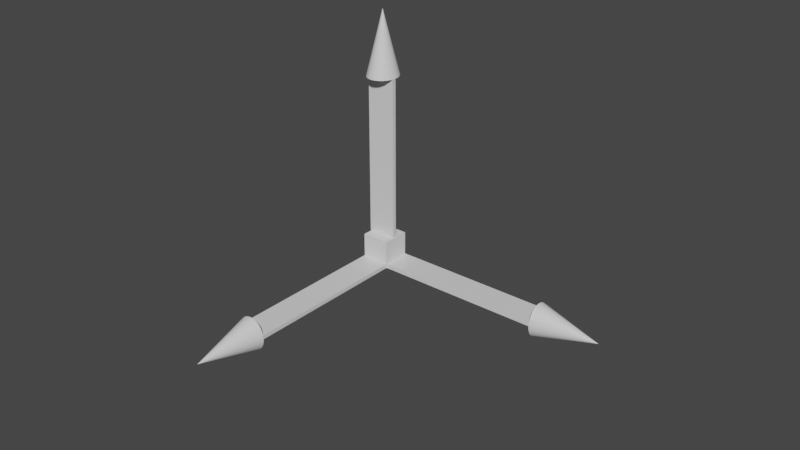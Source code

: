 # Source: scaleGizmo.blend  (saved by Blender 2.92.15; exported with 4.5.12 LTS)
import bpy
from mathutils import Matrix  # noqa: F401  (used for matrix-valued properties, if any)

bpy.ops.wm.read_factory_settings(use_empty=True)
scene = bpy.context.scene
scene.name = 'Scene'

# ---- collections
col_collection = bpy.data.collections.new('Collection'); scene.collection.children.link(col_collection)

# ---- materials (node trees are filled in below, after node groups)
mat_material_001 = bpy.data.materials.new('Material.001')
mat_material_001.use_transparent_shadow = False
mat_material_002 = bpy.data.materials.new('Material.002')
mat_material_002.use_transparent_shadow = False
mat_material_003 = bpy.data.materials.new('Material.003')
mat_material_003.use_transparent_shadow = False

# ---- material node trees
mat_material_001.use_nodes = True; mat_material_001.node_tree.nodes.clear()
_N = mat_material_001.node_tree.nodes; _L = mat_material_001.node_tree.links
n0 = _N.new('ShaderNodeBsdfPrincipled'); n0.name = 'Principled BSDF'; n0.location = (10, 300)
n0.distribution = 'GGX'
n0.subsurface_method = 'BURLEY'
n0.inputs[2].default_value = 0.4
n0.inputs[3].default_value = 1.45
n0.inputs[27].default_value = (0.0, 0.0, 0.0, 1.0)
n0.inputs[28].default_value = 1.0
n1 = _N.new('ShaderNodeOutputMaterial'); n1.name = 'Material Output'; n1.location = (300, 300)
n2 = _N.new('ShaderNodeNormalMap'); n2.name = 'Normal Map'; n2.location = (-300, -300)
n2.label = 'Normal/Map'
n2.inputs[0].default_value = 0.0
_L.new(n0.outputs[0], n1.inputs[0])
_L.new(n2.outputs[0], n0.inputs[5])
n1.is_active_output = True
mat_material_002.use_nodes = True; mat_material_002.node_tree.nodes.clear()
_N = mat_material_002.node_tree.nodes; _L = mat_material_002.node_tree.links
n0 = _N.new('ShaderNodeBsdfPrincipled'); n0.name = 'Principled BSDF'; n0.location = (10, 300)
n0.distribution = 'GGX'
n0.subsurface_method = 'BURLEY'
n0.inputs[2].default_value = 0.4
n0.inputs[3].default_value = 1.45
n0.inputs[27].default_value = (0.0, 0.0, 0.0, 1.0)
n0.inputs[28].default_value = 1.0
n1 = _N.new('ShaderNodeOutputMaterial'); n1.name = 'Material Output'; n1.location = (300, 300)
n2 = _N.new('ShaderNodeNormalMap'); n2.name = 'Normal Map'; n2.location = (-300, -300)
n2.label = 'Normal/Map'
n2.inputs[0].default_value = 0.0
_L.new(n0.outputs[0], n1.inputs[0])
_L.new(n2.outputs[0], n0.inputs[5])
n1.is_active_output = True
mat_material_003.use_nodes = True; mat_material_003.node_tree.nodes.clear()
_N = mat_material_003.node_tree.nodes; _L = mat_material_003.node_tree.links
n0 = _N.new('ShaderNodeBsdfPrincipled'); n0.name = 'Principled BSDF'; n0.location = (10, 300)
n0.distribution = 'GGX'
n0.subsurface_method = 'BURLEY'
n0.inputs[2].default_value = 0.4
n0.inputs[3].default_value = 1.45
n0.inputs[27].default_value = (0.0, 0.0, 0.0, 1.0)
n0.inputs[28].default_value = 1.0
n1 = _N.new('ShaderNodeOutputMaterial'); n1.name = 'Material Output'; n1.location = (300, 300)
n2 = _N.new('ShaderNodeNormalMap'); n2.name = 'Normal Map'; n2.location = (-300, -300)
n2.label = 'Normal/Map'
n2.inputs[0].default_value = 0.0
_L.new(n0.outputs[0], n1.inputs[0])
_L.new(n2.outputs[0], n0.inputs[5])
n1.is_active_output = True

# ---- world
world_world = bpy.data.worlds.new('World'); scene.world = world_world
world_world.use_nodes = True; world_world.node_tree.nodes.clear()
_N = world_world.node_tree.nodes; _L = world_world.node_tree.links
n0 = _N.new('ShaderNodeOutputWorld'); n0.name = 'World Output'; n0.location = (300, 300)
n1 = _N.new('ShaderNodeBackground'); n1.name = 'Background'; n1.location = (10, 300)
n1.inputs[0].default_value = (0.05088, 0.05088, 0.05088, 1.0)
_L.new(n1.outputs[0], n0.inputs[0])
n0.is_active_output = True
world_world.color = (0.05088, 0.05088, 0.05088)
world_world.use_sun_shadow = False
world_world.sun_shadow_jitter_overblur = 0.0

# ---- meshes
me_cube_001 = bpy.data.meshes.new('Cube.001')
me_cube_001.from_pydata([(-0.005156, -0.00494, 0.0006984), (-0.005156, -0.00494, -0.0006984), (-0.005156, -0.06485, 0.0006984), (-0.005156, -0.06485, -0.0006984), (0.005156, -0.00494, 0.0006984), (0.005156, -0.00494, -0.0006984), (0.005156, -0.06485, 0.0006984), (0.005156, -0.06485, -0.0006984), (2.639e-09, -0.06472, 0.005392), (0.001042, -0.06472, 0.005277), (0.002043, -0.06472, 0.004939), (0.002967, -0.06472, 0.004391), (0.003776, -0.06472, 0.003652), (0.00444, -0.06472, 0.002752), (0.004933, -0.06472, 0.001725), (0.005237, -0.06472, 0.0006111), (0.00534, -0.06472, -0.0005475), (0.005237, -0.06472, -0.001706), (0.004933, -0.06472, -0.00282), (0.00444, -0.06472, -0.003847), (0.003776, -0.06472, -0.004747), (0.002967, -0.06472, -0.005486), (0.002043, -0.06472, -0.006035), (0.001042, -0.06472, -0.006372), (8.99e-10, -0.06472, -0.006487), (-0.001042, -0.06472, -0.006372), (-0.002043, -0.06472, -0.006035), (-0.002967, -0.06472, -0.005486), (-0.003776, -0.06472, -0.004747), (-0.00444, -0.06472, -0.003847), (-0.004933, -0.06472, -0.00282), (-0.005237, -0.06472, -0.001706), (-0.00534, -0.06472, -0.0005475), (-0.005237, -0.06472, 0.0006111), (-0.004933, -0.06472, 0.001725), (-0.00444, -0.06472, 0.002752), (-0.003776, -0.06472, 0.003652), (-0.002967, -0.06472, 0.004391), (-0.002043, -0.06472, 0.004939), (-0.001042, -0.06472, 0.005277), (2.639e-09, -0.08725, -0.0005477)], [], [(0, 4, 6, 2), (3, 2, 6, 7), (7, 6, 4, 5), (5, 1, 3, 7), (1, 0, 2, 3), (5, 4, 0, 1), (8, 40, 9), (9, 40, 10), (10, 40, 11), (11, 40, 12), (12, 40, 13), (13, 40, 14), (14, 40, 15), (15, 40, 16), (16, 40, 17), (17, 40, 18), (18, 40, 19), (19, 40, 20), (20, 40, 21), (21, 40, 22), (22, 40, 23), (23, 40, 24), (24, 40, 25), (25, 40, 26), (26, 40, 27), (27, 40, 28), (28, 40, 29), (29, 40, 30), (30, 40, 31), (31, 40, 32), (32, 40, 33), (33, 40, 34), (34, 40, 35), (35, 40, 36), (36, 40, 37), (37, 40, 38), (8, 9, 10, 11, 12, 13, 14, 15, 16, 17, 18, 19, 20, 21, 22, 23, 24, 25, 26, 27, 28, 29, 30, 31, 32, 33, 34, 35, 36, 37, 38, 39), (38, 40, 39), (39, 40, 8)])
me_cube_001.polygons.foreach_set('use_smooth', [True] * 39)
_k = set([(0, 1), (0, 2), (0, 4), (1, 3), (1, 5), (2, 3), (2, 6), (3, 7), (4, 5), (4, 6), (5, 7), (6, 7), (8, 9), (8, 39), (8, 40), (9, 10), (9, 40), (10, 11), (10, 40), (11, 12), (11, 40), (12, 13), (12, 40), (13, 14), (13, 40), (14, 15), (14, 40), (15, 16), (15, 40), (16, 17), (16, 40), (17, 18), (17, 40), (18, 19), (18, 40), (19, 20), (19, 40), (20, 21), (20, 40), (21, 22), (21, 40), (22, 23), (22, 40), (23, 24), (23, 40), (24, 25), (24, 40), (25, 26), (25, 40), (26, 27), (26, 40), (27, 28), (27, 40), (28, 29), (28, 40), (29, 30), (29, 40), (30, 31), (30, 40), (31, 32), (31, 40), (32, 33), (32, 40), (33, 34), (33, 40), (34, 35), (34, 40), (35, 36), (35, 40), (36, 37), (36, 40), (37, 38), (37, 40), (38, 39), (38, 40), (39, 40)])
me_cube_001.attributes.new('sharp_edge', 'BOOLEAN', 'EDGE').data.foreach_set('value', [ (min(e.vertices), max(e.vertices)) in _k for e in me_cube_001.edges])
_uv = me_cube_001.uv_layers.new(name='UVMap')
_uv.uv.foreach_set('vector', [0.625, 0.5, 0.875, 0.5, 0.875, 0.75, 0.625, 0.75, 0.375, 0.75, 0.625, 0.75, 0.625, 1.0, 0.375, 1.0, 0.375, 0.0, 0.625, 0.0, 0.625, 0.25, 0.375, 0.25, 0.125, 0.5, 0.375, 0.5, 0.375, 0.75, 0.125, 0.75, 0.375, 0.5, 0.625, 0.5, 0.625, 0.75, 0.375, 0.75, 0.375, 0.25, 0.625, 0.25, 0.625, 0.5, 0.375, 0.5, 0.25, 0.49, 0.25, 0.25, 0.2968, 0.4854, 0.2968, 0.4854, 0.25, 0.25, 0.3418, 0.4717, 0.3418, 0.4717, 0.25, 0.25, 0.3833, 0.4496, 0.3833, 0.4496, 0.25, 0.25, 0.4197, 0.4197, 0.4197, 0.4197, 0.25, 0.25, 0.4496, 0.3833, 0.4496, 0.3833, 0.25, 0.25, 0.4717, 0.3418, 0.4717, 0.3418, 0.25, 0.25, 0.4854, 0.2968, 0.4854, 0.2968, 0.25, 0.25, 0.49, 0.25, 0.49, 0.25, 0.25, 0.25, 0.4854, 0.2032, 0.4854, 0.2032, 0.25, 0.25, 0.4717, 0.1582, 0.4717, 0.1582, 0.25, 0.25, 0.4496, 0.1167, 0.4496, 0.1167, 0.25, 0.25, 0.4197, 0.08029, 0.4197, 0.08029, 0.25, 0.25, 0.3833, 0.05045, 0.3833, 0.05045, 0.25, 0.25, 0.3418, 0.02827, 0.3418, 0.02827, 0.25, 0.25, 0.2968, 0.01461, 0.2968, 0.01461, 0.25, 0.25, 0.25, 0.01, 0.25, 0.01, 0.25, 0.25, 0.2032, 0.01461, 0.2032, 0.01461, 0.25, 0.25, 0.1582, 0.02827, 0.1582, 0.02827, 0.25, 0.25, 0.1167, 0.05045, 0.1167, 0.05045, 0.25, 0.25, 0.08029, 0.08029, 0.08029, 0.08029, 0.25, 0.25, 0.05045, 0.1167, 0.05045, 0.1167, 0.25, 0.25, 0.02827, 0.1582, 0.02827, 0.1582, 0.25, 0.25, 0.01461, 0.2032, 0.01461, 0.2032, 0.25, 0.25, 0.01, 0.25, 0.01, 0.25, 0.25, 0.25, 0.01461, 0.2968, 0.01461, 0.2968, 0.25, 0.25, 0.02827, 0.3418, 0.02827, 0.3418, 0.25, 0.25, 0.05045, 0.3833, 0.05045, 0.3833, 0.25, 0.25, 0.08029, 0.4197, 0.08029, 0.4197, 0.25, 0.25, 0.1167, 0.4496, 0.1167, 0.4496, 0.25, 0.25, 0.1582, 0.4717, 0.75, 0.49, 0.7968, 0.4854, 0.8418, 0.4717, 0.8833, 0.4496, 0.9197, 0.4197, 0.9496, 0.3833, 0.9717, 0.3418, 0.9854, 0.2968, 0.99, 0.25, 0.9854, 0.2032, 0.9717, 0.1582, 0.9496, 0.1167, 0.9197, 0.08029, 0.8833, 0.05045, 0.8418, 0.02827, 0.7968, 0.01461, 0.75, 0.01, 0.7032, 0.01461, 0.6582, 0.02827, 0.6167, 0.05045, 0.5803, 0.08029, 0.5504, 0.1167, 0.5283, 0.1582, 0.5146, 0.2032, 0.51, 0.25, 0.5146, 0.2968, 0.5283, 0.3418, 0.5504, 0.3833, 0.5803, 0.4197, 0.6167, 0.4496, 0.6582, 0.4717, 0.7032, 0.4854, 0.1582, 0.4717, 0.25, 0.25, 0.2032, 0.4854, 0.2032, 0.4854, 0.25, 0.25, 0.25, 0.49])
me_cube_001.materials.append(mat_material_001)
me_cube_001.use_remesh_fix_poles = True
me_cube_001.use_remesh_preserve_attributes = False
me_cube_001.use_mirror_vertex_groups = False
me_cube_001.update()
me_cube_001.normals_split_custom_set([tuple(v) for v in zip(*[iter([0.0, 0.0, -1.0, 0.0, 0.0, -1.0, 0.0, 0.0, -1.0, 0.0, 0.0, -1.0, 0.0, 1.0, 0.0, 0.0, 1.0, 0.0, 0.0, 1.0, 0.0, 0.0, 1.0, 0.0, -1.0, 0.0, 0.0, -1.0, 0.0, 0.0, -1.0, 0.0, 0.0, -1.0, 0.0, 0.0, 0.0, 0.0, 1.0, 0.0, 0.0, 1.0, 0.0, 0.0, 1.0, 0.0, 0.0, 1.0, 1.0, 0.0, 0.0, 1.0, 0.0, 0.0, 1.0, 0.0, 0.0, 1.0, 0.0, 0.0, 0.0, -1.0, 0.0, 0.0, -1.0, 0.0, 0.0, -1.0, 0.0, 0.0, -1.0, 0.0, 0.1053, -0.2535, 0.9616, 0.1053, -0.2535, 0.9616, 0.1053, -0.2535, 0.9616, 0.3094, -0.2514, 0.9171, 0.3094, -0.2514, 0.9171, 0.3094, -0.2514, 0.9171, 0.4951, -0.2477, 0.8328, 0.4951, -0.2477, 0.8328, 0.4951, -0.2477, 0.8328, 0.654, -0.2431, 0.7164, 0.654, -0.2431, 0.7164, 0.654, -0.2431, 0.7164, 0.7815, -0.2384, 0.5766, 0.7815, -0.2384, 0.5766, 0.7815, -0.2384, 0.5766, 0.8762, -0.2343, 0.4211, 0.8762, -0.2343, 0.4211, 0.8762, -0.2343, 0.4211, 0.9386, -0.2313, 0.256, 0.9386, -0.2313, 0.256, 0.9386, -0.2313, 0.256, 0.9695, -0.2298, 0.08584, 0.9695, -0.2298, 0.08584, 0.9695, -0.2298, 0.08584, 0.9695, -0.2298, -0.08585, 0.9695, -0.2298, -0.08585, 0.9695, -0.2298, -0.08585, 0.9386, -0.2313, -0.256, 0.9386, -0.2313, -0.256, 0.9386, -0.2313, -0.256, 0.8762, -0.2343, -0.4211, 0.8762, -0.2343, -0.4211, 0.8762, -0.2343, -0.4211, 0.7815, -0.2384, -0.5766, 0.7815, -0.2384, -0.5766, 0.7815, -0.2384, -0.5766, 0.6539, -0.2431, -0.7164, 0.6539, -0.2431, -0.7164, 0.6539, -0.2431, -0.7164, 0.4951, -0.2477, -0.8328, 0.4951, -0.2477, -0.8328, 0.4951, -0.2477, -0.8328, 0.3094, -0.2514, -0.9171, 0.3094, -0.2514, -0.9171, 0.3094, -0.2514, -0.9171, 0.1053, -0.2535, -0.9616, 0.1053, -0.2535, -0.9616, 0.1053, -0.2535, -0.9616, -0.1053, -0.2535, -0.9616, -0.1053, -0.2535, -0.9616, -0.1053, -0.2535, -0.9616, -0.3094, -0.2514, -0.9171, -0.3094, -0.2514, -0.9171, -0.3094, -0.2514, -0.9171, -0.4951, -0.2477, -0.8328, -0.4951, -0.2477, -0.8328, -0.4951, -0.2477, -0.8328, -0.6539, -0.2431, -0.7164, -0.6539, -0.2431, -0.7164, -0.6539, -0.2431, -0.7164, -0.7815, -0.2384, -0.5766, -0.7815, -0.2384, -0.5766, -0.7815, -0.2384, -0.5766, -0.8762, -0.2343, -0.4211, -0.8762, -0.2343, -0.4211, -0.8762, -0.2343, -0.4211, -0.9386, -0.2313, -0.256, -0.9386, -0.2313, -0.256, -0.9386, -0.2313, -0.256, -0.9695, -0.2298, -0.08585, -0.9695, -0.2298, -0.08585, -0.9695, -0.2298, -0.08585, -0.9695, -0.2298, 0.08584, -0.9695, -0.2298, 0.08584, -0.9695, -0.2298, 0.08584, -0.9386, -0.2313, 0.256, -0.9386, -0.2313, 0.256, -0.9386, -0.2313, 0.256, -0.8762, -0.2343, 0.4211, -0.8762, -0.2343, 0.4211, -0.8762, -0.2343, 0.4211, -0.7815, -0.2384, 0.5766, -0.7815, -0.2384, 0.5766, -0.7815, -0.2384, 0.5766, -0.654, -0.2431, 0.7164, -0.654, -0.2431, 0.7164, -0.654, -0.2431, 0.7164, -0.4951, -0.2477, 0.8328, -0.4951, -0.2477, 0.8328, -0.4951, -0.2477, 0.8328, 1.381e-11, 1.0, 2.756e-05, 1.381e-11, 1.0, 2.756e-05, 1.381e-11, 1.0, 2.756e-05, 1.381e-11, 1.0, 2.756e-05, 1.381e-11, 1.0, 2.756e-05, 1.381e-11, 1.0, 2.756e-05, 1.381e-11, 1.0, 2.756e-05, 1.381e-11, 1.0, 2.756e-05, 1.381e-11, 1.0, 2.756e-05, 1.381e-11, 1.0, 2.756e-05, 1.381e-11, 1.0, 2.756e-05, 1.381e-11, 1.0, 2.756e-05, 1.381e-11, 1.0, 2.756e-05, 1.381e-11, 1.0, 2.756e-05, 1.381e-11, 1.0, 2.756e-05, 1.381e-11, 1.0, 2.756e-05, 1.381e-11, 1.0, 2.756e-05, 1.381e-11, 1.0, 2.756e-05, 1.381e-11, 1.0, 2.756e-05, 1.381e-11, 1.0, 2.756e-05, 1.381e-11, 1.0, 2.756e-05, 1.381e-11, 1.0, 2.756e-05, 1.381e-11, 1.0, 2.756e-05, 1.381e-11, 1.0, 2.756e-05, 1.381e-11, 1.0, 2.756e-05, 1.381e-11, 1.0, 2.756e-05, 1.381e-11, 1.0, 2.756e-05, 1.381e-11, 1.0, 2.756e-05, 1.381e-11, 1.0, 2.756e-05, 1.381e-11, 1.0, 2.756e-05, 1.381e-11, 1.0, 2.756e-05, 1.381e-11, 1.0, 2.756e-05, -0.3094, -0.2514, 0.9171, -0.3094, -0.2514, 0.9171, -0.3094, -0.2514, 0.9171, -0.1053, -0.2535, 0.9616, -0.1053, -0.2535, 0.9616, -0.1053, -0.2535, 0.9616])] * 3)])
me_cube_002 = bpy.data.meshes.new('Cube.002')
me_cube_002.from_pydata([(0.00494, -0.005156, 0.0006984), (0.00494, -0.005156, -0.0006984), (0.06485, -0.005156, 0.0006984), (0.06485, -0.005156, -0.0006984), (0.00494, 0.005156, 0.0006984), (0.00494, 0.005156, -0.0006984), (0.06485, 0.005156, 0.0006984), (0.06485, 0.005156, -0.0006984), (0.06472, 5.468e-09, 0.005392), (0.06472, 0.001042, 0.005277), (0.06472, 0.002043, 0.004939), (0.06472, 0.002967, 0.004391), (0.06472, 0.003776, 0.003652), (0.06472, 0.00444, 0.002752), (0.06472, 0.004933, 0.001725), (0.06472, 0.005237, 0.0006111), (0.06472, 0.00534, -0.0005475), (0.06472, 0.005237, -0.001706), (0.06472, 0.004933, -0.00282), (0.06472, 0.00444, -0.003847), (0.06472, 0.003776, -0.004747), (0.06472, 0.002967, -0.005486), (0.06472, 0.002043, -0.006035), (0.06472, 0.001042, -0.006372), (0.06472, 3.728e-09, -0.006487), (0.06472, -0.001042, -0.006372), (0.06472, -0.002043, -0.006035), (0.06472, -0.002967, -0.005486), (0.06472, -0.003776, -0.004747), (0.06472, -0.00444, -0.003847), (0.06472, -0.004933, -0.00282), (0.06472, -0.005237, -0.001706), (0.06472, -0.00534, -0.0005475), (0.06472, -0.005237, 0.0006111), (0.06472, -0.004933, 0.001725), (0.06472, -0.00444, 0.002752), (0.06472, -0.003776, 0.003652), (0.06472, -0.002966, 0.004391), (0.06472, -0.002043, 0.004939), (0.06472, -0.001042, 0.005277), (0.08725, 6.453e-09, -0.0005477)], [], [(0, 4, 6, 2), (3, 2, 6, 7), (7, 6, 4, 5), (5, 1, 3, 7), (1, 0, 2, 3), (5, 4, 0, 1), (8, 40, 9), (9, 40, 10), (10, 40, 11), (11, 40, 12), (12, 40, 13), (13, 40, 14), (14, 40, 15), (15, 40, 16), (16, 40, 17), (17, 40, 18), (18, 40, 19), (19, 40, 20), (20, 40, 21), (21, 40, 22), (22, 40, 23), (23, 40, 24), (24, 40, 25), (25, 40, 26), (26, 40, 27), (27, 40, 28), (28, 40, 29), (29, 40, 30), (30, 40, 31), (31, 40, 32), (32, 40, 33), (33, 40, 34), (34, 40, 35), (35, 40, 36), (36, 40, 37), (37, 40, 38), (8, 9, 10, 11, 12, 13, 14, 15, 16, 17, 18, 19, 20, 21, 22, 23, 24, 25, 26, 27, 28, 29, 30, 31, 32, 33, 34, 35, 36, 37, 38, 39), (38, 40, 39), (39, 40, 8)])
me_cube_002.polygons.foreach_set('use_smooth', [True] * 39)
_k = set([(0, 1), (0, 2), (0, 4), (1, 3), (1, 5), (2, 3), (2, 6), (3, 7), (4, 5), (4, 6), (5, 7), (6, 7), (8, 9), (8, 39), (8, 40), (9, 10), (9, 40), (10, 11), (10, 40), (11, 12), (11, 40), (12, 13), (12, 40), (13, 14), (13, 40), (14, 15), (14, 40), (15, 16), (15, 40), (16, 17), (16, 40), (17, 18), (17, 40), (18, 19), (18, 40), (19, 20), (19, 40), (20, 21), (20, 40), (21, 22), (21, 40), (22, 23), (22, 40), (23, 24), (23, 40), (24, 25), (24, 40), (25, 26), (25, 40), (26, 27), (26, 40), (27, 28), (27, 40), (28, 29), (28, 40), (29, 30), (29, 40), (30, 31), (30, 40), (31, 32), (31, 40), (32, 33), (32, 40), (33, 34), (33, 40), (34, 35), (34, 40), (35, 36), (35, 40), (36, 37), (36, 40), (37, 38), (37, 40), (38, 39), (38, 40), (39, 40)])
me_cube_002.attributes.new('sharp_edge', 'BOOLEAN', 'EDGE').data.foreach_set('value', [ (min(e.vertices), max(e.vertices)) in _k for e in me_cube_002.edges])
_uv = me_cube_002.uv_layers.new(name='UVMap')
_uv.uv.foreach_set('vector', [0.625, 0.5, 0.875, 0.5, 0.875, 0.75, 0.625, 0.75, 0.375, 0.75, 0.625, 0.75, 0.625, 1.0, 0.375, 1.0, 0.375, 0.0, 0.625, 0.0, 0.625, 0.25, 0.375, 0.25, 0.125, 0.5, 0.375, 0.5, 0.375, 0.75, 0.125, 0.75, 0.375, 0.5, 0.625, 0.5, 0.625, 0.75, 0.375, 0.75, 0.375, 0.25, 0.625, 0.25, 0.625, 0.5, 0.375, 0.5, 0.25, 0.49, 0.25, 0.25, 0.2968, 0.4854, 0.2968, 0.4854, 0.25, 0.25, 0.3418, 0.4717, 0.3418, 0.4717, 0.25, 0.25, 0.3833, 0.4496, 0.3833, 0.4496, 0.25, 0.25, 0.4197, 0.4197, 0.4197, 0.4197, 0.25, 0.25, 0.4496, 0.3833, 0.4496, 0.3833, 0.25, 0.25, 0.4717, 0.3418, 0.4717, 0.3418, 0.25, 0.25, 0.4854, 0.2968, 0.4854, 0.2968, 0.25, 0.25, 0.49, 0.25, 0.49, 0.25, 0.25, 0.25, 0.4854, 0.2032, 0.4854, 0.2032, 0.25, 0.25, 0.4717, 0.1582, 0.4717, 0.1582, 0.25, 0.25, 0.4496, 0.1167, 0.4496, 0.1167, 0.25, 0.25, 0.4197, 0.08029, 0.4197, 0.08029, 0.25, 0.25, 0.3833, 0.05045, 0.3833, 0.05045, 0.25, 0.25, 0.3418, 0.02827, 0.3418, 0.02827, 0.25, 0.25, 0.2968, 0.01461, 0.2968, 0.01461, 0.25, 0.25, 0.25, 0.01, 0.25, 0.01, 0.25, 0.25, 0.2032, 0.01461, 0.2032, 0.01461, 0.25, 0.25, 0.1582, 0.02827, 0.1582, 0.02827, 0.25, 0.25, 0.1167, 0.05045, 0.1167, 0.05045, 0.25, 0.25, 0.08029, 0.08029, 0.08029, 0.08029, 0.25, 0.25, 0.05045, 0.1167, 0.05045, 0.1167, 0.25, 0.25, 0.02827, 0.1582, 0.02827, 0.1582, 0.25, 0.25, 0.01461, 0.2032, 0.01461, 0.2032, 0.25, 0.25, 0.01, 0.25, 0.01, 0.25, 0.25, 0.25, 0.01461, 0.2968, 0.01461, 0.2968, 0.25, 0.25, 0.02827, 0.3418, 0.02827, 0.3418, 0.25, 0.25, 0.05045, 0.3833, 0.05045, 0.3833, 0.25, 0.25, 0.08029, 0.4197, 0.08029, 0.4197, 0.25, 0.25, 0.1167, 0.4496, 0.1167, 0.4496, 0.25, 0.25, 0.1582, 0.4717, 0.75, 0.49, 0.7968, 0.4854, 0.8418, 0.4717, 0.8833, 0.4496, 0.9197, 0.4197, 0.9496, 0.3833, 0.9717, 0.3418, 0.9854, 0.2968, 0.99, 0.25, 0.9854, 0.2032, 0.9717, 0.1582, 0.9496, 0.1167, 0.9197, 0.08029, 0.8833, 0.05045, 0.8418, 0.02827, 0.7968, 0.01461, 0.75, 0.01, 0.7032, 0.01461, 0.6582, 0.02827, 0.6167, 0.05045, 0.5803, 0.08029, 0.5504, 0.1167, 0.5283, 0.1582, 0.5146, 0.2032, 0.51, 0.25, 0.5146, 0.2968, 0.5283, 0.3418, 0.5504, 0.3833, 0.5803, 0.4197, 0.6167, 0.4496, 0.6582, 0.4717, 0.7032, 0.4854, 0.1582, 0.4717, 0.25, 0.25, 0.2032, 0.4854, 0.2032, 0.4854, 0.25, 0.25, 0.25, 0.49])
me_cube_002.materials.append(mat_material_002)
me_cube_002.use_remesh_fix_poles = True
me_cube_002.use_remesh_preserve_attributes = False
me_cube_002.use_mirror_vertex_groups = False
me_cube_002.update()
me_cube_002.normals_split_custom_set([tuple(v) for v in zip(*[iter([0.0, 0.0, -1.0, 0.0, 0.0, -1.0, 0.0, 0.0, -1.0, 0.0, 0.0, -1.0, -1.0, 0.0, 0.0, -1.0, 0.0, 0.0, -1.0, 0.0, 0.0, -1.0, 0.0, 0.0, 5.441e-08, -1.0, 0.0, 5.441e-08, -1.0, 0.0, 5.441e-08, -1.0, 0.0, 5.441e-08, -1.0, 0.0, 0.0, 0.0, 1.0, 0.0, 0.0, 1.0, 0.0, 0.0, 1.0, 0.0, 0.0, 1.0, -3.886e-08, 1.0, 0.0, -3.886e-08, 1.0, 0.0, -3.886e-08, 1.0, 0.0, -3.886e-08, 1.0, 0.0, 1.0, 0.0, 0.0, 1.0, 0.0, 0.0, 1.0, 0.0, 0.0, 1.0, 0.0, 0.0, 0.2535, 0.1053, 0.9616, 0.2535, 0.1053, 0.9616, 0.2535, 0.1053, 0.9616, 0.2514, 0.3094, 0.9171, 0.2514, 0.3094, 0.9171, 0.2514, 0.3094, 0.9171, 0.2477, 0.4951, 0.8328, 0.2477, 0.4951, 0.8328, 0.2477, 0.4951, 0.8328, 0.2431, 0.654, 0.7164, 0.2431, 0.654, 0.7164, 0.2431, 0.654, 0.7164, 0.2384, 0.7815, 0.5766, 0.2384, 0.7815, 0.5766, 0.2384, 0.7815, 0.5766, 0.2343, 0.8762, 0.4211, 0.2343, 0.8762, 0.4211, 0.2343, 0.8762, 0.4211, 0.2313, 0.9386, 0.256, 0.2313, 0.9386, 0.256, 0.2313, 0.9386, 0.256, 0.2298, 0.9695, 0.08584, 0.2298, 0.9695, 0.08584, 0.2298, 0.9695, 0.08584, 0.2298, 0.9695, -0.08585, 0.2298, 0.9695, -0.08585, 0.2298, 0.9695, -0.08585, 0.2313, 0.9386, -0.256, 0.2313, 0.9386, -0.256, 0.2313, 0.9386, -0.256, 0.2343, 0.8762, -0.4211, 0.2343, 0.8762, -0.4211, 0.2343, 0.8762, -0.4211, 0.2384, 0.7815, -0.5766, 0.2384, 0.7815, -0.5766, 0.2384, 0.7815, -0.5766, 0.2431, 0.6539, -0.7164, 0.2431, 0.6539, -0.7164, 0.2431, 0.6539, -0.7164, 0.2477, 0.4951, -0.8328, 0.2477, 0.4951, -0.8328, 0.2477, 0.4951, -0.8328, 0.2514, 0.3094, -0.9171, 0.2514, 0.3094, -0.9171, 0.2514, 0.3094, -0.9171, 0.2535, 0.1053, -0.9616, 0.2535, 0.1053, -0.9616, 0.2535, 0.1053, -0.9616, 0.2535, -0.1053, -0.9616, 0.2535, -0.1053, -0.9616, 0.2535, -0.1053, -0.9616, 0.2514, -0.3094, -0.9171, 0.2514, -0.3094, -0.9171, 0.2514, -0.3094, -0.9171, 0.2477, -0.4951, -0.8328, 0.2477, -0.4951, -0.8328, 0.2477, -0.4951, -0.8328, 0.2431, -0.6539, -0.7164, 0.2431, -0.6539, -0.7164, 0.2431, -0.6539, -0.7164, 0.2384, -0.7815, -0.5766, 0.2384, -0.7815, -0.5766, 0.2384, -0.7815, -0.5766, 0.2343, -0.8762, -0.4211, 0.2343, -0.8762, -0.4211, 0.2343, -0.8762, -0.4211, 0.2313, -0.9386, -0.256, 0.2313, -0.9386, -0.256, 0.2313, -0.9386, -0.256, 0.2298, -0.9695, -0.08585, 0.2298, -0.9695, -0.08585, 0.2298, -0.9695, -0.08585, 0.2298, -0.9695, 0.08584, 0.2298, -0.9695, 0.08584, 0.2298, -0.9695, 0.08584, 0.2313, -0.9386, 0.256, 0.2313, -0.9386, 0.256, 0.2313, -0.9386, 0.256, 0.2343, -0.8762, 0.4211, 0.2343, -0.8762, 0.4211, 0.2343, -0.8762, 0.4211, 0.2384, -0.7815, 0.5766, 0.2384, -0.7815, 0.5766, 0.2384, -0.7815, 0.5766, 0.2431, -0.654, 0.7164, 0.2431, -0.654, 0.7164, 0.2431, -0.654, 0.7164, 0.2477, -0.4951, 0.8328, 0.2477, -0.4951, 0.8328, 0.2477, -0.4951, 0.8328, -1.0, -8.637e-07, 2.771e-05, -1.0, -8.637e-07, 2.771e-05, -1.0, -8.637e-07, 2.771e-05, -1.0, -8.637e-07, 2.771e-05, -1.0, -8.637e-07, 2.771e-05, -1.0, -8.637e-07, 2.771e-05, -1.0, -8.637e-07, 2.771e-05, -1.0, -8.637e-07, 2.771e-05, -1.0, -8.637e-07, 2.771e-05, -1.0, -8.637e-07, 2.771e-05, -1.0, -8.637e-07, 2.771e-05, -1.0, -8.637e-07, 2.771e-05, -1.0, -8.637e-07, 2.771e-05, -1.0, -8.637e-07, 2.771e-05, -1.0, -8.637e-07, 2.771e-05, -1.0, -8.637e-07, 2.771e-05, -1.0, -8.637e-07, 2.771e-05, -1.0, -8.637e-07, 2.771e-05, -1.0, -8.637e-07, 2.771e-05, -1.0, -8.637e-07, 2.771e-05, -1.0, -8.637e-07, 2.771e-05, -1.0, -8.637e-07, 2.771e-05, -1.0, -8.637e-07, 2.771e-05, -1.0, -8.637e-07, 2.771e-05, -1.0, -8.637e-07, 2.771e-05, -1.0, -8.637e-07, 2.771e-05, -1.0, -8.637e-07, 2.771e-05, -1.0, -8.637e-07, 2.771e-05, -1.0, -8.637e-07, 2.771e-05, -1.0, -8.637e-07, 2.771e-05, -1.0, -8.637e-07, 2.771e-05, -1.0, -8.637e-07, 2.771e-05, 0.2514, -0.3094, 0.9171, 0.2514, -0.3094, 0.9171, 0.2514, -0.3094, 0.9171, 0.2535, -0.1053, 0.9616, 0.2535, -0.1053, 0.9616, 0.2535, -0.1053, 0.9616])] * 3)])
me_cube_003 = bpy.data.meshes.new('Cube.003')
me_cube_003.from_pydata([(0.004799, -0.001108, 0.001321), (0.004793, 0.0002889, 0.001321), (0.004799, -0.001108, 0.06123), (0.004793, 0.0002889, 0.06123), (-0.005514, -0.001152, 0.001321), (-0.00552, 0.0002442, 0.001321), (-0.005514, -0.001152, 0.06123), (-0.00552, 0.0002442, 0.06123), (-0.0003372, -0.005823, 0.06111), (-0.001379, -0.005714, 0.06111), (-0.002383, -0.00538, 0.06111), (-0.003308, -0.004835, 0.06111), (-0.00412, -0.0041, 0.06111), (-0.004788, -0.003203, 0.06111), (-0.005286, -0.002178, 0.06111), (-0.005595, -0.001066, 0.06111), (-0.005702, 9.259e-05, 0.06111), (-0.005605, 0.001252, 0.0611), (-0.005306, 0.002367, 0.0611), (-0.004817, 0.003396, 0.0611), (-0.004157, 0.004299, 0.0611), (-0.003351, 0.005041, 0.0611), (-0.00243, 0.005594, 0.0611), (-0.00143, 0.005936, 0.0611), (-0.0003886, 0.006055, 0.0611), (0.0006536, 0.005945, 0.0611), (0.001657, 0.005611, 0.0611), (0.002582, 0.005067, 0.0611), (0.003395, 0.004332, 0.0611), (0.004062, 0.003434, 0.0611), (0.00456, 0.00241, 0.0611), (0.004869, 0.001297, 0.0611), (0.004977, 0.0001388, 0.06111), (0.004879, -0.00102, 0.06111), (0.00458, -0.002136, 0.06111), (0.004091, -0.003165, 0.06111), (0.003431, -0.004067, 0.06111), (0.002625, -0.00481, 0.06111), (0.001704, -0.005362, 0.06111), (0.000704, -0.005705, 0.06111), (-0.0003629, 0.0001159, 0.08363), (-0.00552, 0.0002442, 0.03128), (-0.0003636, 0.0002665, 0.001321), (0.004796, -0.0004095, 0.001321), (-0.005517, -0.0004541, 0.06123), (0.004796, -0.0004095, 0.06123), (-0.005517, -0.0004541, 0.001321), (-0.0003575, -0.00113, 0.06123), (0.004799, -0.001108, 0.03128), (-0.0003636, 0.0002665, 0.06123), (-0.005514, -0.001152, 0.03128), (-0.0003575, -0.00113, 0.001321), (0.004793, 0.0002889, 0.03128), (-0.0008583, -0.005769, 0.06111), (-0.0003501, -0.002854, 0.07237), (-0.0008711, -0.002799, 0.07237), (-0.001881, -0.005547, 0.06111), (-0.001373, -0.002632, 0.07237), (-0.002845, -0.005108, 0.06111), (-0.001835, -0.00236, 0.07237), (-0.003714, -0.004468, 0.06111), (-0.002242, -0.001992, 0.07237), (-0.004454, -0.003652, 0.06111), (-0.002576, -0.001544, 0.07237), (-0.005037, -0.002691, 0.06111), (-0.002825, -0.001031, 0.07237), (-0.00544, -0.001622, 0.06111), (-0.002979, -0.0004749, 0.07237), (-0.005649, -0.0004865, 0.06111), (-0.003033, 0.0001042, 0.07237), (-0.005654, 0.0006721, 0.06111), (-0.002984, 0.0006838, 0.07237), (-0.005455, 0.001809, 0.0611), (-0.002834, 0.001242, 0.07237), (-0.005061, 0.002882, 0.0611), (-0.00259, 0.001756, 0.07237), (-0.004487, 0.003847, 0.0611), (-0.00226, 0.002207, 0.07237), (-0.003754, 0.00467, 0.0611), (-0.001857, 0.002578, 0.07237), (-0.00289, 0.005317, 0.0611), (-0.001396, 0.002855, 0.07237), (-0.00193, 0.005765, 0.0611), (-0.0008964, 0.003026, 0.07237), (-0.0009092, 0.005995, 0.0611), (-0.0003758, 0.003085, 0.07237), (0.0001325, 0.006, 0.0611), (0.0001453, 0.003031, 0.07237), (0.001155, 0.005778, 0.0611), (0.0006469, 0.002864, 0.07237), (0.002119, 0.005339, 0.0611), (0.00111, 0.002591, 0.07237), (0.002988, 0.004699, 0.0611), (0.001516, 0.002224, 0.07237), (0.003728, 0.003883, 0.0611), (0.00185, 0.001775, 0.07237), (0.004311, 0.002922, 0.0611), (0.002099, 0.001263, 0.07237), (0.004715, 0.001853, 0.0611), (0.002253, 0.0007065, 0.07237), (0.004923, 0.0007179, 0.06111), (0.002307, 0.0001274, 0.07237), (0.004928, -0.0004407, 0.06111), (0.002258, -0.0004522, 0.07237), (0.00473, -0.001578, 0.06111), (0.002109, -0.00101, 0.07237), (0.004336, -0.00265, 0.06111), (0.001864, -0.001524, 0.07237), (0.003761, -0.003616, 0.06111), (0.001534, -0.001976, 0.07237), (0.003028, -0.004439, 0.06111), (0.001131, -0.002347, 0.07237), (0.002165, -0.005086, 0.06111), (0.0006706, -0.002623, 0.07237), (0.001204, -0.005534, 0.06111), (0.0001705, -0.002794, 0.07237), (0.0001834, -0.005764, 0.06111), (-0.0003605, -0.0004318, 0.001321), (0.004796, -0.0004095, 0.03128), (-0.0003636, 0.0002665, 0.03128), (-0.005517, -0.0004541, 0.03128), (-0.0003605, -0.0004318, 0.06123), (-0.0003575, -0.00113, 0.03128)], [], [(122, 50, 6, 47), (121, 47, 6, 44), (120, 50, 4, 46), (119, 52, 3, 49), (118, 48, 2, 45), (117, 51, 0, 43), (8, 54, 53), (9, 55, 56), (10, 57, 58), (11, 59, 60), (12, 61, 62), (13, 63, 64), (14, 65, 66), (15, 67, 68), (16, 69, 70), (17, 71, 72), (18, 73, 74), (19, 75, 76), (20, 77, 78), (21, 79, 80), (22, 81, 82), (23, 83, 84), (24, 85, 86), (25, 87, 88), (26, 89, 90), (27, 91, 92), (28, 93, 94), (29, 95, 96), (30, 97, 98), (31, 99, 100), (32, 101, 102), (33, 103, 104), (34, 105, 106), (35, 107, 108), (36, 109, 110), (37, 111, 112), (8, 53, 9, 56, 10, 58, 11, 60, 12, 62, 13, 64, 14, 66, 15, 68, 16, 70, 17, 72, 18, 74, 19, 76, 20, 78, 21, 80, 22, 82, 23, 84, 24, 86, 25, 88, 26, 90, 27, 92, 28, 94, 29, 96, 30, 98, 31, 100, 32, 102, 33, 104, 34, 106, 35, 108, 36, 110, 37, 112, 38, 114, 39, 116), (38, 113, 114), (39, 115, 116), (116, 54, 8), (116, 115, 54), (115, 40, 54), (114, 115, 39), (114, 113, 115), (113, 40, 115), (112, 113, 38), (112, 111, 113), (111, 40, 113), (110, 111, 37), (110, 109, 111), (109, 40, 111), (108, 109, 36), (108, 107, 109), (107, 40, 109), (106, 107, 35), (106, 105, 107), (105, 40, 107), (104, 105, 34), (104, 103, 105), (103, 40, 105), (102, 103, 33), (102, 101, 103), (101, 40, 103), (100, 101, 32), (100, 99, 101), (99, 40, 101), (98, 99, 31), (98, 97, 99), (97, 40, 99), (96, 97, 30), (96, 95, 97), (95, 40, 97), (94, 95, 29), (94, 93, 95), (93, 40, 95), (92, 93, 28), (92, 91, 93), (91, 40, 93), (90, 91, 27), (90, 89, 91), (89, 40, 91), (88, 89, 26), (88, 87, 89), (87, 40, 89), (86, 87, 25), (86, 85, 87), (85, 40, 87), (84, 85, 24), (84, 83, 85), (83, 40, 85), (82, 83, 23), (82, 81, 83), (81, 40, 83), (80, 81, 22), (80, 79, 81), (79, 40, 81), (78, 79, 21), (78, 77, 79), (77, 40, 79), (76, 77, 20), (76, 75, 77), (75, 40, 77), (74, 75, 19), (74, 73, 75), (73, 40, 75), (72, 73, 18), (72, 71, 73), (71, 40, 73), (70, 71, 17), (70, 69, 71), (69, 40, 71), (68, 69, 16), (68, 67, 69), (67, 40, 69), (66, 67, 15), (66, 65, 67), (65, 40, 67), (64, 65, 14), (64, 63, 65), (63, 40, 65), (62, 63, 13), (62, 61, 63), (61, 40, 63), (60, 61, 12), (60, 59, 61), (59, 40, 61), (58, 59, 11), (58, 57, 59), (57, 40, 59), (56, 57, 10), (56, 55, 57), (55, 40, 57), (53, 55, 9), (53, 54, 55), (54, 40, 55), (42, 117, 43, 1), (5, 46, 117, 42), (46, 4, 51, 117), (52, 118, 45, 3), (1, 43, 118, 52), (43, 0, 48, 118), (41, 119, 49, 7), (5, 42, 119, 41), (42, 1, 52, 119), (41, 120, 46, 5), (7, 44, 120, 41), (44, 6, 50, 120), (49, 121, 44, 7), (3, 45, 121, 49), (45, 2, 47, 121), (48, 122, 47, 2), (0, 51, 122, 48), (51, 4, 50, 122)])
me_cube_003.polygons.foreach_set('use_smooth', [True] * 153)
_k = set([(0, 43), (0, 48), (0, 51), (1, 42), (1, 43), (1, 52), (2, 45), (2, 47), (2, 48), (3, 45), (3, 49), (3, 52), (4, 46), (4, 50), (4, 51), (5, 41), (5, 42), (5, 46), (6, 44), (6, 47), (6, 50), (7, 41), (7, 44), (7, 49), (8, 53), (8, 54), (8, 116), (9, 53), (9, 55), (9, 56), (10, 56), (10, 57), (10, 58), (11, 58), (11, 59), (11, 60), (12, 60), (12, 61), (12, 62), (13, 62), (13, 63), (13, 64), (14, 64), (14, 65), (14, 66), (15, 66), (15, 67), (15, 68), (16, 68), (16, 69), (16, 70), (17, 70), (17, 71), (17, 72), (18, 72), (18, 73), (18, 74), (19, 74), (19, 75), (19, 76), (20, 76), (20, 77), (20, 78), (21, 78), (21, 79), (21, 80), (22, 80), (22, 81), (22, 82), (23, 82), (23, 83), (23, 84), (24, 84), (24, 85), (24, 86), (25, 86), (25, 87), (25, 88), (26, 88), (26, 89), (26, 90), (27, 90), (27, 91), (27, 92), (28, 92), (28, 93), (28, 94), (29, 94), (29, 95), (29, 96), (30, 96), (30, 97), (30, 98), (31, 98), (31, 99), (31, 100), (32, 100), (32, 101), (32, 102), (33, 102), (33, 103), (33, 104), (34, 104), (34, 105), (34, 106), (35, 106), (35, 107), (35, 108), (36, 108), (36, 109), (36, 110), (37, 110), (37, 111), (37, 112), (38, 112), (38, 113), (38, 114), (39, 114), (39, 115), (39, 116), (40, 54), (40, 55), (40, 57), (40, 59), (40, 61), (40, 63), (40, 65), (40, 67), (40, 69), (40, 71), (40, 73), (40, 75), (40, 77), (40, 79), (40, 81), (40, 83), (40, 85), (40, 87), (40, 89), (40, 91), (40, 93), (40, 95), (40, 97), (40, 99), (40, 101), (40, 103), (40, 105), (40, 107), (40, 109), (40, 111), (40, 113), (40, 115)])
me_cube_003.attributes.new('sharp_edge', 'BOOLEAN', 'EDGE').data.foreach_set('value', [ (min(e.vertices), max(e.vertices)) in _k for e in me_cube_003.edges])
_uv = me_cube_003.uv_layers.new(name='UVMap')
_uv.uv.foreach_set('vector', [0.75, 0.625, 0.875, 0.625, 0.875, 0.75, 0.75, 0.75, 0.5, 0.875, 0.625, 0.875, 0.625, 1.0, 0.5, 1.0, 0.5, 0.125, 0.625, 0.125, 0.625, 0.25, 0.5, 0.25, 0.25, 0.625, 0.375, 0.625, 0.375, 0.75, 0.25, 0.75, 0.5, 0.625, 0.625, 0.625, 0.625, 0.75, 0.5, 0.75, 0.5, 0.375, 0.625, 0.375, 0.625, 0.5, 0.5, 0.5, 0.25, 0.49, 0.25, 0.37, 0.2734, 0.4877, 0.2968, 0.4854, 0.2734, 0.3677, 0.3193, 0.4786, 0.3418, 0.4717, 0.2959, 0.3609, 0.3626, 0.4606, 0.3833, 0.4496, 0.3167, 0.3498, 0.4015, 0.4346, 0.4197, 0.4197, 0.3349, 0.3349, 0.4346, 0.4015, 0.4496, 0.3833, 0.3498, 0.3167, 0.4606, 0.3626, 0.4717, 0.3418, 0.3609, 0.2959, 0.4786, 0.3193, 0.4854, 0.2968, 0.3677, 0.2734, 0.4877, 0.2734, 0.49, 0.25, 0.37, 0.25, 0.4877, 0.2266, 0.4854, 0.2032, 0.3677, 0.2266, 0.4786, 0.1807, 0.4717, 0.1582, 0.3609, 0.2041, 0.4606, 0.1374, 0.4496, 0.1167, 0.3498, 0.1833, 0.4346, 0.09848, 0.4197, 0.08029, 0.3349, 0.1651, 0.4015, 0.06537, 0.3833, 0.05045, 0.3167, 0.1502, 0.3626, 0.03936, 0.3418, 0.02827, 0.2959, 0.1391, 0.3193, 0.02144, 0.2968, 0.01461, 0.2734, 0.1323, 0.2734, 0.01231, 0.25, 0.01, 0.25, 0.13, 0.2266, 0.01231, 0.2032, 0.01461, 0.2266, 0.1323, 0.1807, 0.02144, 0.1582, 0.02827, 0.2041, 0.1391, 0.1374, 0.03936, 0.1167, 0.05045, 0.1833, 0.1502, 0.09848, 0.06537, 0.08029, 0.08029, 0.1651, 0.1651, 0.06537, 0.09848, 0.05045, 0.1167, 0.1502, 0.1833, 0.03936, 0.1374, 0.02827, 0.1582, 0.1391, 0.2041, 0.02144, 0.1807, 0.01461, 0.2032, 0.1323, 0.2266, 0.01231, 0.2266, 0.01, 0.25, 0.13, 0.25, 0.01231, 0.2734, 0.01461, 0.2968, 0.1323, 0.2734, 0.02144, 0.3193, 0.02827, 0.3418, 0.1391, 0.2959, 0.03936, 0.3626, 0.05045, 0.3833, 0.1502, 0.3167, 0.06537, 0.4015, 0.08029, 0.4197, 0.1651, 0.3349, 0.09848, 0.4346, 0.1167, 0.4496, 0.1833, 0.3498, 0.1374, 0.4606, 0.75, 0.49, 0.7734, 0.4877, 0.7968, 0.4854, 0.8193, 0.4786, 0.8418, 0.4717, 0.8626, 0.4606, 0.8833, 0.4496, 0.9015, 0.4346, 0.9197, 0.4197, 0.9346, 0.4015, 0.9496, 0.3833, 0.9606, 0.3626, 0.9717, 0.3418, 0.9786, 0.3193, 0.9854, 0.2968, 0.9877, 0.2734, 0.99, 0.25, 0.9877, 0.2266, 0.9854, 0.2032, 0.9786, 0.1807, 0.9717, 0.1582, 0.9606, 0.1374, 0.9496, 0.1167, 0.9346, 0.09848, 0.9197, 0.08029, 0.9015, 0.06537, 0.8833, 0.05045, 0.8626, 0.03936, 0.8418, 0.02827, 0.8193, 0.02144, 0.7968, 0.01461, 0.7734, 0.01231, 0.75, 0.01, 0.7266, 0.01231, 0.7032, 0.01461, 0.6807, 0.02144, 0.6582, 0.02827, 0.6374, 0.03936, 0.6167, 0.05045, 0.5985, 0.06537, 0.5803, 0.08029, 0.5654, 0.09848, 0.5504, 0.1167, 0.5394, 0.1374, 0.5283, 0.1582, 0.5214, 0.1807, 0.5146, 0.2032, 0.5123, 0.2266, 0.51, 0.25, 0.5123, 0.2734, 0.5146, 0.2968, 0.5214, 0.3193, 0.5283, 0.3418, 0.5394, 0.3626, 0.5504, 0.3833, 0.5654, 0.4015, 0.5803, 0.4197, 0.5985, 0.4346, 0.6167, 0.4496, 0.6374, 0.4606, 0.6582, 0.4717, 0.6807, 0.4786, 0.7032, 0.4854, 0.7266, 0.4877, 0.1582, 0.4717, 0.2041, 0.3609, 0.1807, 0.4786, 0.2032, 0.4854, 0.2266, 0.3677, 0.2266, 0.4877, 0.2266, 0.4877, 0.25, 0.37, 0.25, 0.49, 0.2266, 0.4877, 0.2266, 0.3677, 0.25, 0.37, 0.2266, 0.3677, 0.25, 0.25, 0.25, 0.37, 0.1807, 0.4786, 0.2266, 0.3677, 0.2032, 0.4854, 0.1807, 0.4786, 0.2041, 0.3609, 0.2266, 0.3677, 0.2041, 0.3609, 0.25, 0.25, 0.2266, 0.3677, 0.1374, 0.4606, 0.2041, 0.3609, 0.1582, 0.4717, 0.1374, 0.4606, 0.1833, 0.3498, 0.2041, 0.3609, 0.1833, 0.3498, 0.25, 0.25, 0.2041, 0.3609, 0.09848, 0.4346, 0.1833, 0.3498, 0.1167, 0.4496, 0.09848, 0.4346, 0.1651, 0.3349, 0.1833, 0.3498, 0.1651, 0.3349, 0.25, 0.25, 0.1833, 0.3498, 0.06537, 0.4015, 0.1651, 0.3349, 0.08029, 0.4197, 0.06537, 0.4015, 0.1502, 0.3167, 0.1651, 0.3349, 0.1502, 0.3167, 0.25, 0.25, 0.1651, 0.3349, 0.03936, 0.3626, 0.1502, 0.3167, 0.05045, 0.3833, 0.03936, 0.3626, 0.1391, 0.2959, 0.1502, 0.3167, 0.1391, 0.2959, 0.25, 0.25, 0.1502, 0.3167, 0.02144, 0.3193, 0.1391, 0.2959, 0.02827, 0.3418, 0.02144, 0.3193, 0.1323, 0.2734, 0.1391, 0.2959, 0.1323, 0.2734, 0.25, 0.25, 0.1391, 0.2959, 0.01231, 0.2734, 0.1323, 0.2734, 0.01461, 0.2968, 0.01231, 0.2734, 0.13, 0.25, 0.1323, 0.2734, 0.13, 0.25, 0.25, 0.25, 0.1323, 0.2734, 0.01231, 0.2266, 0.13, 0.25, 0.01, 0.25, 0.01231, 0.2266, 0.1323, 0.2266, 0.13, 0.25, 0.1323, 0.2266, 0.25, 0.25, 0.13, 0.25, 0.02144, 0.1807, 0.1323, 0.2266, 0.01461, 0.2032, 0.02144, 0.1807, 0.1391, 0.2041, 0.1323, 0.2266, 0.1391, 0.2041, 0.25, 0.25, 0.1323, 0.2266, 0.03936, 0.1374, 0.1391, 0.2041, 0.02827, 0.1582, 0.03936, 0.1374, 0.1502, 0.1833, 0.1391, 0.2041, 0.1502, 0.1833, 0.25, 0.25, 0.1391, 0.2041, 0.06537, 0.09848, 0.1502, 0.1833, 0.05045, 0.1167, 0.06537, 0.09848, 0.1651, 0.1651, 0.1502, 0.1833, 0.1651, 0.1651, 0.25, 0.25, 0.1502, 0.1833, 0.09848, 0.06537, 0.1651, 0.1651, 0.08029, 0.08029, 0.09848, 0.06537, 0.1833, 0.1502, 0.1651, 0.1651, 0.1833, 0.1502, 0.25, 0.25, 0.1651, 0.1651, 0.1374, 0.03936, 0.1833, 0.1502, 0.1167, 0.05045, 0.1374, 0.03936, 0.2041, 0.1391, 0.1833, 0.1502, 0.2041, 0.1391, 0.25, 0.25, 0.1833, 0.1502, 0.1807, 0.02144, 0.2041, 0.1391, 0.1582, 0.02827, 0.1807, 0.02144, 0.2266, 0.1323, 0.2041, 0.1391, 0.2266, 0.1323, 0.25, 0.25, 0.2041, 0.1391, 0.2266, 0.01231, 0.2266, 0.1323, 0.2032, 0.01461, 0.2266, 0.01231, 0.25, 0.13, 0.2266, 0.1323, 0.25, 0.13, 0.25, 0.25, 0.2266, 0.1323, 0.2734, 0.01231, 0.25, 0.13, 0.25, 0.01, 0.2734, 0.01231, 0.2734, 0.1323, 0.25, 0.13, 0.2734, 0.1323, 0.25, 0.25, 0.25, 0.13, 0.3193, 0.02144, 0.2734, 0.1323, 0.2968, 0.01461, 0.3193, 0.02144, 0.2959, 0.1391, 0.2734, 0.1323, 0.2959, 0.1391, 0.25, 0.25, 0.2734, 0.1323, 0.3626, 0.03936, 0.2959, 0.1391, 0.3418, 0.02827, 0.3626, 0.03936, 0.3167, 0.1502, 0.2959, 0.1391, 0.3167, 0.1502, 0.25, 0.25, 0.2959, 0.1391, 0.4015, 0.06537, 0.3167, 0.1502, 0.3833, 0.05045, 0.4015, 0.06537, 0.3349, 0.1651, 0.3167, 0.1502, 0.3349, 0.1651, 0.25, 0.25, 0.3167, 0.1502, 0.4346, 0.09848, 0.3349, 0.1651, 0.4197, 0.08029, 0.4346, 0.09848, 0.3498, 0.1833, 0.3349, 0.1651, 0.3498, 0.1833, 0.25, 0.25, 0.3349, 0.1651, 0.4606, 0.1374, 0.3498, 0.1833, 0.4496, 0.1167, 0.4606, 0.1374, 0.3609, 0.2041, 0.3498, 0.1833, 0.3609, 0.2041, 0.25, 0.25, 0.3498, 0.1833, 0.4786, 0.1807, 0.3609, 0.2041, 0.4717, 0.1582, 0.4786, 0.1807, 0.3677, 0.2266, 0.3609, 0.2041, 0.3677, 0.2266, 0.25, 0.25, 0.3609, 0.2041, 0.4877, 0.2266, 0.3677, 0.2266, 0.4854, 0.2032, 0.4877, 0.2266, 0.37, 0.25, 0.3677, 0.2266, 0.37, 0.25, 0.25, 0.25, 0.3677, 0.2266, 0.4877, 0.2734, 0.37, 0.25, 0.49, 0.25, 0.4877, 0.2734, 0.3677, 0.2734, 0.37, 0.25, 0.3677, 0.2734, 0.25, 0.25, 0.37, 0.25, 0.4786, 0.3193, 0.3677, 0.2734, 0.4854, 0.2968, 0.4786, 0.3193, 0.3609, 0.2959, 0.3677, 0.2734, 0.3609, 0.2959, 0.25, 0.25, 0.3677, 0.2734, 0.4606, 0.3626, 0.3609, 0.2959, 0.4717, 0.3418, 0.4606, 0.3626, 0.3498, 0.3167, 0.3609, 0.2959, 0.3498, 0.3167, 0.25, 0.25, 0.3609, 0.2959, 0.4346, 0.4015, 0.3498, 0.3167, 0.4496, 0.3833, 0.4346, 0.4015, 0.3349, 0.3349, 0.3498, 0.3167, 0.3349, 0.3349, 0.25, 0.25, 0.3498, 0.3167, 0.4015, 0.4346, 0.3349, 0.3349, 0.4197, 0.4197, 0.4015, 0.4346, 0.3167, 0.3498, 0.3349, 0.3349, 0.3167, 0.3498, 0.25, 0.25, 0.3349, 0.3349, 0.3626, 0.4606, 0.3167, 0.3498, 0.3833, 0.4496, 0.3626, 0.4606, 0.2959, 0.3609, 0.3167, 0.3498, 0.2959, 0.3609, 0.25, 0.25, 0.3167, 0.3498, 0.3193, 0.4786, 0.2959, 0.3609, 0.3418, 0.4717, 0.3193, 0.4786, 0.2734, 0.3677, 0.2959, 0.3609, 0.2734, 0.3677, 0.25, 0.25, 0.2959, 0.3609, 0.2734, 0.4877, 0.2734, 0.3677, 0.2968, 0.4854, 0.2734, 0.4877, 0.25, 0.37, 0.2734, 0.3677, 0.25, 0.37, 0.25, 0.25, 0.2734, 0.3677, 0.375, 0.375, 0.5, 0.375, 0.5, 0.5, 0.375, 0.5, 0.375, 0.25, 0.5, 0.25, 0.5, 0.375, 0.375, 0.375, 0.5, 0.25, 0.625, 0.25, 0.625, 0.375, 0.5, 0.375, 0.375, 0.625, 0.5, 0.625, 0.5, 0.75, 0.375, 0.75, 0.375, 0.5, 0.5, 0.5, 0.5, 0.625, 0.375, 0.625, 0.5, 0.5, 0.625, 0.5, 0.625, 0.625, 0.5, 0.625, 0.125, 0.625, 0.25, 0.625, 0.25, 0.75, 0.125, 0.75, 0.125, 0.5, 0.25, 0.5, 0.25, 0.625, 0.125, 0.625, 0.25, 0.5, 0.375, 0.5, 0.375, 0.625, 0.25, 0.625, 0.375, 0.125, 0.5, 0.125, 0.5, 0.25, 0.375, 0.25, 0.375, 0.0, 0.5, 0.0, 0.5, 0.125, 0.375, 0.125, 0.5, 0.0, 0.625, 0.0, 0.625, 0.125, 0.5, 0.125, 0.375, 0.875, 0.5, 0.875, 0.5, 1.0, 0.375, 1.0, 0.375, 0.75, 0.5, 0.75, 0.5, 0.875, 0.375, 0.875, 0.5, 0.75, 0.625, 0.75, 0.625, 0.875, 0.5, 0.875, 0.625, 0.625, 0.75, 0.625, 0.75, 0.75, 0.625, 0.75, 0.625, 0.5, 0.75, 0.5, 0.75, 0.625, 0.625, 0.625, 0.75, 0.5, 0.875, 0.5, 0.875, 0.625, 0.75, 0.625])
me_cube_003.materials.append(mat_material_003)
me_cube_003.use_remesh_fix_poles = True
me_cube_003.use_remesh_preserve_attributes = False
me_cube_003.use_mirror_vertex_groups = False
me_cube_003.update()
me_cube_003.normals_split_custom_set([tuple(v) for v in zip(*[iter([-0.00433, 1.0, 4.048e-08, -0.00433, 1.0, 3.68e-08, -0.00433, 1.0, 4.122e-08, -0.00433, 1.0, 3.68e-08, 2.526e-07, 0.0, -1.0, 0.0, 0.0, -1.0, 0.0, 0.0, -1.0, 5.052e-07, 0.0, -1.0, 1.0, 0.00433, -5.645e-09, 1.0, 0.00433, -7.6e-09, 1.0, 0.00433, -7.611e-09, 1.0, 0.00433, -7.591e-09, 0.00433, -1.0, -4.453e-08, 0.00433, -1.0, -4.416e-08, 0.00433, -1.0, -4.343e-08, 0.00433, -1.0, -4.38e-08, -1.0, -0.00433, 5.635e-09, -1.0, -0.00433, 3.694e-09, -1.0, -0.00433, 7.621e-09, -1.0, -0.00433, 1.149e-08, -7.893e-09, 0.0, 1.0, -7.893e-09, 0.0, 1.0, 0.0, 0.0, 1.0, 7.893e-09, 0.0, 1.0, -0.1012, -0.962, 0.2535, -0.1012, -0.962, 0.2535, -0.1012, -0.962, 0.2535, -0.3055, -0.9184, 0.2514, -0.3055, -0.9184, 0.2514, -0.3055, -0.9184, 0.2514, -0.4915, -0.8349, 0.2477, -0.4915, -0.8349, 0.2477, -0.4915, -0.8349, 0.2477, -0.6508, -0.7192, 0.2431, -0.6508, -0.7192, 0.2431, -0.6508, -0.7192, 0.2431, -0.779, -0.58, 0.2384, -0.779, -0.58, 0.2384, -0.779, -0.58, 0.2384, -0.8744, -0.4249, 0.2343, -0.8744, -0.4249, 0.2343, -0.8744, -0.4249, 0.2343, -0.9375, -0.26, 0.2313, -0.9375, -0.26, 0.2313, -0.9375, -0.26, 0.2313, -0.9691, -0.09004, 0.2298, -0.9691, -0.09004, 0.2298, -0.9691, -0.09003, 0.2298, -0.9698, 0.08165, 0.2298, -0.9698, 0.08165, 0.2298, -0.9698, 0.08165, 0.2298, -0.9397, 0.2519, 0.2313, -0.9397, 0.2519, 0.2313, -0.9397, 0.2519, 0.2313, -0.878, 0.4173, 0.2343, -0.878, 0.4173, 0.2343, -0.878, 0.4173, 0.2343, -0.784, 0.5732, 0.2384, -0.784, 0.5732, 0.2384, -0.784, 0.5732, 0.2384, -0.657, 0.7136, 0.2431, -0.657, 0.7136, 0.2431, -0.657, 0.7136, 0.2431, -0.4987, 0.8306, 0.2477, -0.4987, 0.8306, 0.2477, -0.4987, 0.8306, 0.2477, -0.3134, 0.9157, 0.2514, -0.3134, 0.9157, 0.2514, -0.3134, 0.9157, 0.2514, -0.1095, 0.9611, 0.2535, -0.1095, 0.9611, 0.2535, -0.1095, 0.9611, 0.2535, 0.1012, 0.962, 0.2535, 0.1012, 0.962, 0.2535, 0.1012, 0.962, 0.2535, 0.3055, 0.9184, 0.2514, 0.3055, 0.9184, 0.2514, 0.3055, 0.9184, 0.2514, 0.4915, 0.8349, 0.2477, 0.4915, 0.8349, 0.2477, 0.4915, 0.8349, 0.2477, 0.6508, 0.7192, 0.2431, 0.6508, 0.7192, 0.2431, 0.6508, 0.7192, 0.2431, 0.779, 0.58, 0.2384, 0.779, 0.58, 0.2384, 0.779, 0.58, 0.2384, 0.8744, 0.4249, 0.2343, 0.8744, 0.4249, 0.2343, 0.8744, 0.4249, 0.2343, 0.9375, 0.26, 0.2313, 0.9375, 0.26, 0.2313, 0.9375, 0.26, 0.2313, 0.9691, 0.09005, 0.2298, 0.9691, 0.09005, 0.2298, 0.9691, 0.09004, 0.2298, 0.9698, -0.08164, 0.2298, 0.9698, -0.08164, 0.2298, 0.9698, -0.08164, 0.2298, 0.9397, -0.2519, 0.2313, 0.9397, -0.2519, 0.2313, 0.9397, -0.2519, 0.2313, 0.878, -0.4173, 0.2343, 0.878, -0.4173, 0.2343, 0.878, -0.4173, 0.2343, 0.784, -0.5732, 0.2384, 0.784, -0.5732, 0.2384, 0.784, -0.5732, 0.2384, 0.657, -0.7136, 0.2431, 0.6571, -0.7136, 0.2431, 0.657, -0.7136, 0.2431, 0.4987, -0.8306, 0.2477, 0.4987, -0.8306, 0.2477, 0.4987, -0.8306, 0.2477, 1.394e-06, -2.771e-05, -1.0, 1.394e-06, -2.771e-05, -1.0, 1.394e-06, -2.771e-05, -1.0, 1.394e-06, -2.771e-05, -1.0, 1.394e-06, -2.771e-05, -1.0, 1.394e-06, -2.771e-05, -1.0, 1.394e-06, -2.771e-05, -1.0, 1.394e-06, -2.771e-05, -1.0, 1.394e-06, -2.771e-05, -1.0, 1.394e-06, -2.771e-05, -1.0, 1.394e-06, -2.771e-05, -1.0, 1.394e-06, -2.771e-05, -1.0, 1.394e-06, -2.771e-05, -1.0, 1.394e-06, -2.771e-05, -1.0, 1.394e-06, -2.771e-05, -1.0, 1.394e-06, -2.771e-05, -1.0, 1.394e-06, -2.771e-05, -1.0, 1.394e-06, -2.771e-05, -1.0, 1.394e-06, -2.771e-05, -1.0, 1.394e-06, -2.771e-05, -1.0, 1.394e-06, -2.771e-05, -1.0, 1.394e-06, -2.771e-05, -1.0, 1.394e-06, -2.771e-05, -1.0, 1.394e-06, -2.771e-05, -1.0, 1.394e-06, -2.771e-05, -1.0, 1.394e-06, -2.771e-05, -1.0, 1.394e-06, -2.771e-05, -1.0, 1.394e-06, -2.771e-05, -1.0, 1.394e-06, -2.771e-05, -1.0, 1.394e-06, -2.771e-05, -1.0, 1.394e-06, -2.771e-05, -1.0, 1.394e-06, -2.771e-05, -1.0, 1.394e-06, -2.771e-05, -1.0, 1.394e-06, -2.771e-05, -1.0, 1.394e-06, -2.771e-05, -1.0, 1.394e-06, -2.771e-05, -1.0, 1.394e-06, -2.771e-05, -1.0, 1.394e-06, -2.771e-05, -1.0, 1.394e-06, -2.771e-05, -1.0, 1.394e-06, -2.771e-05, -1.0, 1.394e-06, -2.771e-05, -1.0, 1.394e-06, -2.771e-05, -1.0, 1.394e-06, -2.771e-05, -1.0, 1.394e-06, -2.771e-05, -1.0, 1.394e-06, -2.771e-05, -1.0, 1.394e-06, -2.771e-05, -1.0, 1.394e-06, -2.771e-05, -1.0, 1.394e-06, -2.771e-05, -1.0, 1.394e-06, -2.771e-05, -1.0, 1.394e-06, -2.771e-05, -1.0, 1.394e-06, -2.771e-05, -1.0, 1.394e-06, -2.771e-05, -1.0, 1.394e-06, -2.771e-05, -1.0, 1.394e-06, -2.771e-05, -1.0, 1.394e-06, -2.771e-05, -1.0, 1.394e-06, -2.771e-05, -1.0, 1.394e-06, -2.771e-05, -1.0, 1.394e-06, -2.771e-05, -1.0, 1.394e-06, -2.771e-05, -1.0, 1.394e-06, -2.771e-05, -1.0, 1.394e-06, -2.771e-05, -1.0, 1.394e-06, -2.771e-05, -1.0, 1.394e-06, -2.771e-05, -1.0, 1.394e-06, -2.771e-05, -1.0, 0.3134, -0.9157, 0.2514, 0.3134, -0.9157, 0.2514, 0.3134, -0.9157, 0.2514, 0.1095, -0.9611, 0.2535, 0.1095, -0.9611, 0.2535, 0.1095, -0.9611, 0.2535, 0.1095, -0.9611, 0.2535, 0.1095, -0.9611, 0.2535, 0.1095, -0.9611, 0.2535, 0.1095, -0.9611, 0.2535, 0.1095, -0.9611, 0.2535, 0.1095, -0.9611, 0.2535, 0.1095, -0.9611, 0.2535, 0.1095, -0.9611, 0.2535, 0.1095, -0.9611, 0.2535, 0.3134, -0.9157, 0.2514, 0.3134, -0.9157, 0.2514, 0.3134, -0.9157, 0.2514, 0.3134, -0.9157, 0.2514, 0.3134, -0.9157, 0.2514, 0.3134, -0.9157, 0.2514, 0.3134, -0.9157, 0.2514, 0.3134, -0.9157, 0.2514, 0.3134, -0.9157, 0.2514, 0.4987, -0.8306, 0.2477, 0.4987, -0.8306, 0.2477, 0.4987, -0.8306, 0.2477, 0.4987, -0.8306, 0.2477, 0.4987, -0.8306, 0.2477, 0.4987, -0.8306, 0.2477, 0.4987, -0.8306, 0.2477, 0.4987, -0.8306, 0.2477, 0.4987, -0.8306, 0.2477, 0.657, -0.7136, 0.2431, 0.6571, -0.7136, 0.2431, 0.657, -0.7136, 0.2431, 0.657, -0.7136, 0.2431, 0.6571, -0.7136, 0.2431, 0.6571, -0.7136, 0.2431, 0.6571, -0.7136, 0.2431, 0.657, -0.7136, 0.2431, 0.6571, -0.7136, 0.2431, 0.784, -0.5732, 0.2384, 0.784, -0.5732, 0.2384, 0.784, -0.5732, 0.2384, 0.784, -0.5732, 0.2384, 0.784, -0.5732, 0.2384, 0.784, -0.5732, 0.2384, 0.784, -0.5732, 0.2384, 0.784, -0.5732, 0.2384, 0.784, -0.5732, 0.2384, 0.878, -0.4173, 0.2343, 0.878, -0.4173, 0.2343, 0.878, -0.4173, 0.2343, 0.878, -0.4173, 0.2343, 0.878, -0.4173, 0.2343, 0.878, -0.4173, 0.2343, 0.878, -0.4173, 0.2343, 0.878, -0.4173, 0.2343, 0.878, -0.4173, 0.2343, 0.9397, -0.2519, 0.2313, 0.9397, -0.2519, 0.2313, 0.9397, -0.2519, 0.2313, 0.9397, -0.2519, 0.2313, 0.9397, -0.2519, 0.2313, 0.9397, -0.2519, 0.2313, 0.9397, -0.2519, 0.2313, 0.9397, -0.2519, 0.2313, 0.9397, -0.2519, 0.2313, 0.9698, -0.08164, 0.2298, 0.9698, -0.08164, 0.2298, 0.9698, -0.08164, 0.2298, 0.9698, -0.08164, 0.2298, 0.9698, -0.08164, 0.2298, 0.9698, -0.08164, 0.2298, 0.9698, -0.08164, 0.2298, 0.9698, -0.08164, 0.2298, 0.9698, -0.08164, 0.2298, 0.9691, 0.09004, 0.2298, 0.9691, 0.09005, 0.2298, 0.9691, 0.09004, 0.2298, 0.9691, 0.09004, 0.2298, 0.9691, 0.09005, 0.2298, 0.9691, 0.09005, 0.2298, 0.9691, 0.09005, 0.2298, 0.9691, 0.09005, 0.2298, 0.9691, 0.09005, 0.2298, 0.9375, 0.26, 0.2313, 0.9375, 0.26, 0.2313, 0.9375, 0.26, 0.2313, 0.9375, 0.26, 0.2313, 0.9375, 0.26, 0.2313, 0.9375, 0.26, 0.2313, 0.9375, 0.26, 0.2313, 0.9375, 0.26, 0.2313, 0.9375, 0.26, 0.2313, 0.8744, 0.4249, 0.2343, 0.8744, 0.4249, 0.2343, 0.8744, 0.4249, 0.2343, 0.8744, 0.4249, 0.2343, 0.8744, 0.4249, 0.2343, 0.8744, 0.4249, 0.2343, 0.8744, 0.4249, 0.2343, 0.8744, 0.4249, 0.2343, 0.8744, 0.4249, 0.2343, 0.779, 0.58, 0.2384, 0.779, 0.58, 0.2384, 0.779, 0.58, 0.2384, 0.779, 0.58, 0.2384, 0.779, 0.58, 0.2384, 0.779, 0.58, 0.2384, 0.779, 0.58, 0.2384, 0.779, 0.58, 0.2384, 0.779, 0.58, 0.2384, 0.6508, 0.7192, 0.2431, 0.6508, 0.7192, 0.2431, 0.6508, 0.7192, 0.2431, 0.6508, 0.7192, 0.2431, 0.6508, 0.7192, 0.2431, 0.6508, 0.7192, 0.2431, 0.6508, 0.7192, 0.2431, 0.6508, 0.7192, 0.2431, 0.6508, 0.7192, 0.2431, 0.4915, 0.8349, 0.2477, 0.4915, 0.8349, 0.2477, 0.4915, 0.8349, 0.2477, 0.4915, 0.8349, 0.2477, 0.4915, 0.8349, 0.2477, 0.4915, 0.8349, 0.2477, 0.4915, 0.8349, 0.2477, 0.4915, 0.8349, 0.2477, 0.4915, 0.8349, 0.2477, 0.3055, 0.9184, 0.2514, 0.3055, 0.9184, 0.2514, 0.3055, 0.9184, 0.2514, 0.3055, 0.9184, 0.2514, 0.3055, 0.9184, 0.2514, 0.3055, 0.9184, 0.2514, 0.3055, 0.9184, 0.2514, 0.3055, 0.9184, 0.2514, 0.3055, 0.9184, 0.2514, 0.1012, 0.962, 0.2535, 0.1012, 0.962, 0.2535, 0.1012, 0.962, 0.2535, 0.1012, 0.962, 0.2535, 0.1012, 0.962, 0.2535, 0.1012, 0.962, 0.2535, 0.1012, 0.962, 0.2535, 0.1012, 0.962, 0.2535, 0.1012, 0.962, 0.2535, -0.1095, 0.9611, 0.2535, -0.1095, 0.9611, 0.2535, -0.1095, 0.9611, 0.2535, -0.1095, 0.9611, 0.2535, -0.1095, 0.9611, 0.2535, -0.1095, 0.9611, 0.2535, -0.1095, 0.9611, 0.2535, -0.1095, 0.9611, 0.2535, -0.1095, 0.9611, 0.2535, -0.3134, 0.9157, 0.2514, -0.3134, 0.9157, 0.2514, -0.3134, 0.9157, 0.2514, -0.3134, 0.9157, 0.2514, -0.3134, 0.9157, 0.2514, -0.3134, 0.9157, 0.2514, -0.3134, 0.9157, 0.2514, -0.3134, 0.9157, 0.2514, -0.3134, 0.9157, 0.2514, -0.4987, 0.8306, 0.2477, -0.4987, 0.8306, 0.2477, -0.4987, 0.8306, 0.2477, -0.4987, 0.8306, 0.2477, -0.4987, 0.8306, 0.2477, -0.4987, 0.8306, 0.2477, -0.4987, 0.8306, 0.2477, -0.4987, 0.8306, 0.2477, -0.4987, 0.8306, 0.2477, -0.657, 0.7136, 0.2431, -0.657, 0.7136, 0.2431, -0.657, 0.7136, 0.2431, -0.657, 0.7136, 0.2431, -0.657, 0.7136, 0.2431, -0.657, 0.7136, 0.2431, -0.657, 0.7136, 0.2431, -0.657, 0.7136, 0.2431, -0.657, 0.7136, 0.2431, -0.784, 0.5732, 0.2384, -0.784, 0.5732, 0.2384, -0.7839, 0.5732, 0.2384, -0.784, 0.5732, 0.2384, -0.784, 0.5732, 0.2384, -0.784, 0.5732, 0.2384, -0.784, 0.5732, 0.2384, -0.784, 0.5732, 0.2384, -0.784, 0.5732, 0.2384, -0.878, 0.4173, 0.2343, -0.878, 0.4173, 0.2343, -0.878, 0.4173, 0.2343, -0.878, 0.4173, 0.2343, -0.878, 0.4173, 0.2343, -0.878, 0.4173, 0.2343, -0.878, 0.4173, 0.2343, -0.878, 0.4173, 0.2343, -0.878, 0.4173, 0.2343, -0.9397, 0.2519, 0.2313, -0.9397, 0.2519, 0.2313, -0.9397, 0.2519, 0.2313, -0.9397, 0.2519, 0.2313, -0.9397, 0.2519, 0.2313, -0.9397, 0.2519, 0.2313, -0.9397, 0.2519, 0.2313, -0.9397, 0.2519, 0.2313, -0.9397, 0.2519, 0.2313, -0.9698, 0.08165, 0.2298, -0.9698, 0.08165, 0.2298, -0.9698, 0.08165, 0.2298, -0.9698, 0.08165, 0.2298, -0.9698, 0.08165, 0.2298, -0.9698, 0.08165, 0.2298, -0.9698, 0.08165, 0.2298, -0.9698, 0.08165, 0.2298, -0.9698, 0.08165, 0.2298, -0.9691, -0.09003, 0.2298, -0.9691, -0.09004, 0.2298, -0.9691, -0.09003, 0.2298, -0.9691, -0.09003, 0.2298, -0.9691, -0.09004, 0.2298, -0.9691, -0.09004, 0.2298, -0.9691, -0.09004, 0.2298, -0.9691, -0.09004, 0.2298, -0.9691, -0.09004, 0.2298, -0.9375, -0.26, 0.2313, -0.9375, -0.26, 0.2313, -0.9375, -0.26, 0.2313, -0.9375, -0.26, 0.2313, -0.9375, -0.26, 0.2313, -0.9375, -0.26, 0.2313, -0.9375, -0.26, 0.2313, -0.9375, -0.26, 0.2313, -0.9375, -0.26, 0.2313, -0.8744, -0.4249, 0.2343, -0.8744, -0.4249, 0.2343, -0.8744, -0.4249, 0.2343, -0.8744, -0.4249, 0.2343, -0.8744, -0.4249, 0.2343, -0.8744, -0.4249, 0.2343, -0.8744, -0.4249, 0.2343, -0.8744, -0.4249, 0.2343, -0.8744, -0.4249, 0.2343, -0.779, -0.58, 0.2384, -0.779, -0.58, 0.2384, -0.779, -0.58, 0.2384, -0.779, -0.58, 0.2384, -0.779, -0.58, 0.2384, -0.779, -0.58, 0.2384, -0.779, -0.58, 0.2384, -0.779, -0.58, 0.2384, -0.779, -0.58, 0.2384, -0.6508, -0.7192, 0.2431, -0.6508, -0.7192, 0.2431, -0.6508, -0.7192, 0.2431, -0.6508, -0.7192, 0.2431, -0.6508, -0.7192, 0.2431, -0.6508, -0.7192, 0.2431, -0.6508, -0.7192, 0.2431, -0.6508, -0.7192, 0.2431, -0.6508, -0.7192, 0.2431, -0.4915, -0.8349, 0.2477, -0.4915, -0.8349, 0.2477, -0.4915, -0.8349, 0.2477, -0.4915, -0.8349, 0.2477, -0.4915, -0.8349, 0.2477, -0.4915, -0.8349, 0.2477, -0.4915, -0.8349, 0.2477, -0.4915, -0.8349, 0.2477, -0.4915, -0.8349, 0.2477, -0.3055, -0.9184, 0.2514, -0.3055, -0.9184, 0.2514, -0.3055, -0.9184, 0.2514, -0.3055, -0.9184, 0.2514, -0.3055, -0.9184, 0.2514, -0.3055, -0.9184, 0.2514, -0.3055, -0.9184, 0.2514, -0.3055, -0.9184, 0.2514, -0.3055, -0.9184, 0.2514, -0.1012, -0.962, 0.2535, -0.1012, -0.962, 0.2535, -0.1012, -0.962, 0.2535, -0.1012, -0.962, 0.2535, -0.1012, -0.962, 0.2535, -0.1012, -0.962, 0.2535, -0.1012, -0.962, 0.2535, -0.1012, -0.962, 0.2535, -0.1012, -0.962, 0.2535, -7.893e-09, 0.0, 1.0, -7.893e-09, 0.0, 1.0, 7.893e-09, 0.0, 1.0, 1.579e-08, 0.0, 1.0, -3.157e-08, 0.0, 1.0, -2.368e-08, 0.0, 1.0, -7.893e-09, 0.0, 1.0, -7.893e-09, 0.0, 1.0, -2.368e-08, 0.0, 1.0, -1.579e-08, 0.0, 1.0, -7.893e-09, 0.0, 1.0, -7.893e-09, 0.0, 1.0, -1.0, -0.00433, 7.576e-09, -1.0, -0.00433, 5.635e-09, -1.0, -0.00433, 1.149e-08, -1.0, -0.00433, 1.536e-08, -1.0, -0.00433, -2.037e-10, -1.0, -0.00433, -2.186e-10, -1.0, -0.00433, 5.635e-09, -1.0, -0.00433, 7.576e-09, -1.0, -0.00433, -2.186e-10, -1.0, -0.00433, -2.335e-10, -1.0, -0.00433, 3.694e-09, -1.0, -0.00433, 5.635e-09, 0.00433, -1.0, -4.49e-08, 0.00433, -1.0, -4.453e-08, 0.00433, -1.0, -4.38e-08, 0.00433, -1.0, -4.416e-08, 0.00433, -1.0, -4.564e-08, 0.00433, -1.0, -4.527e-08, 0.00433, -1.0, -4.453e-08, 0.00433, -1.0, -4.49e-08, 0.00433, -1.0, -4.527e-08, 0.00433, -1.0, -4.49e-08, 0.00433, -1.0, -4.416e-08, 0.00433, -1.0, -4.453e-08, 1.0, 0.004331, -3.689e-09, 1.0, 0.00433, -5.645e-09, 1.0, 0.00433, -7.591e-09, 1.0, 0.004331, -7.572e-09, 1.0, 0.004331, 1.937e-10, 1.0, 0.004331, -3.698e-09, 1.0, 0.00433, -5.645e-09, 1.0, 0.004331, -3.689e-09, 1.0, 0.004331, -3.698e-09, 1.0, 0.00433, -7.589e-09, 1.0, 0.00433, -7.6e-09, 1.0, 0.00433, -5.645e-09, 5.052e-07, 0.0, -1.0, 2.526e-07, 0.0, -1.0, 5.052e-07, 0.0, -1.0, 1.01e-06, 0.0, -1.0, 0.0, 0.0, -1.0, 0.0, 0.0, -1.0, 2.526e-07, 0.0, -1.0, 5.052e-07, 0.0, -1.0, 0.0, 0.0, -1.0, 0.0, 0.0, -1.0, 0.0, 0.0, -1.0, 2.526e-07, 0.0, -1.0, -0.00433, 1.0, 4.416e-08, -0.00433, 1.0, 4.048e-08, -0.00433, 1.0, 3.68e-08, -0.00433, 1.0, 3.239e-08, -0.00433, 1.0, 5.594e-08, -0.00433, 1.0, 4.416e-08, -0.00433, 1.0, 4.048e-08, -0.00433, 1.0, 4.416e-08, -0.00433, 1.0, 4.416e-08, -0.00433, 1.0, 3.239e-08, -0.00433, 1.0, 3.68e-08, -0.00433, 1.0, 4.048e-08])] * 3)])
me_cube_004 = bpy.data.meshes.new('Cube.004')
me_cube_004.from_pydata([(0.005054, 0.005054, 0.009198), (0.005054, 0.005054, -0.0009113), (0.005054, -0.005054, 0.009198), (0.005054, -0.005054, -0.0009113), (-0.005054, 0.005054, 0.009198), (-0.005054, 0.005054, -0.0009113), (-0.005054, -0.005054, 0.009198), (-0.005054, -0.005054, -0.0009113)], [], [(0, 1, 3, 2), (2, 3, 7, 6), (6, 7, 5, 4), (4, 5, 1, 0), (2, 6, 4, 0), (7, 3, 1, 5)])
_uv = me_cube_004.uv_layers.new(name='UVMap')
_uv.uv.foreach_set('vector', [0.375, 0.0, 0.625, 0.0, 0.625, 0.25, 0.375, 0.25, 0.375, 0.25, 0.625, 0.25, 0.625, 0.5, 0.375, 0.5, 0.375, 0.5, 0.625, 0.5, 0.625, 0.75, 0.375, 0.75, 0.375, 0.75, 0.625, 0.75, 0.625, 1.0, 0.375, 1.0, 0.125, 0.5, 0.375, 0.5, 0.375, 0.75, 0.125, 0.75, 0.625, 0.5, 0.875, 0.5, 0.875, 0.75, 0.625, 0.75])
me_cube_004.use_remesh_fix_poles = True
me_cube_004.use_remesh_preserve_attributes = False
me_cube_004.use_mirror_vertex_groups = False
me_cube_004.update()

# ---- objects
ob_mx = bpy.data.objects.new('mX', me_cube_001)
ob_mz = bpy.data.objects.new('mZ', me_cube_002)
ob_my = bpy.data.objects.new('mY', me_cube_003)
ob_mmid = bpy.data.objects.new('mMid', me_cube_004)

# ---- transforms, parenting, visibility, modifiers, constraints
ob_mx.location = (0.0, 0.0, 0.0)
ob_mx.rotation_euler = (-1.629e-07, 0.0, 0.0)
ob_mx.color = (0.8, 0.8, 0.8, 1.0)
ob_mx.lineart.crease_threshold = 0.0
ob_mz.location = (0.0, 0.0, 0.0)
ob_mz.rotation_euler = (-1.629e-07, 0.0, 0.0)
ob_mz.color = (0.8, 0.8, 0.8, 1.0)
ob_mz.lineart.crease_threshold = 0.0
ob_my.location = (0.0, 0.0, 0.006332)
ob_my.rotation_euler = (-1.629e-07, 0.0, 0.0)
ob_my.color = (0.8, 0.8, 0.8, 1.0)
ob_my.lineart.crease_threshold = 0.0
ob_mmid.location = (0.0, 0.0, 0.0)
ob_mmid.lineart.crease_threshold = 0.0

# ---- collection membership
col_collection.objects.link(ob_mx)
col_collection.objects.link(ob_mz)
col_collection.objects.link(ob_my)
col_collection.objects.link(ob_mmid)

# ---- scene / render settings (as saved in the file)
scene.frame_start = 1; scene.frame_end = 250; scene.frame_set(1)
scene.render.engine = 'BLENDER_EEVEE_NEXT'
scene.cycles.use_denoising = False
scene.cycles.samples = 128
scene.cycles.sampling_pattern = 'TABULATED_SOBOL'
scene.cycles.use_adaptive_sampling = False
scene.cycles.use_light_tree = False
scene.view_settings.view_transform = 'Filmic'
bpy.context.view_layer.update()

# ---- added for rendering (the .blend has no active camera and no usable light): camera, sun
cam_auto = bpy.data.cameras.new('AutoCamera')
cam_auto.lens = 50.0
cam_auto.sensor_width = 36.0
cam_auto.clip_end = 1000.0
ob_auto_camera = bpy.data.objects.new('AutoCamera', cam_auto)
scene.collection.objects.link(ob_auto_camera)
ob_auto_camera.location = (0.22582, -0.262653, 0.189776)
ob_auto_camera.rotation_euler = (1.09748, -7.21219e-08, 0.694738)
scene.camera = ob_auto_camera
light_auto_sun = bpy.data.lights.new('AutoSun', 'SUN')
light_auto_sun.energy = 3.0
light_auto_sun.angle = 0.0523599
ob_auto_sun = bpy.data.objects.new('AutoSun', light_auto_sun)
scene.collection.objects.link(ob_auto_sun)
ob_auto_sun.rotation_euler = (0.872665, 0.174533, 0.523599)
bpy.context.view_layer.update()

